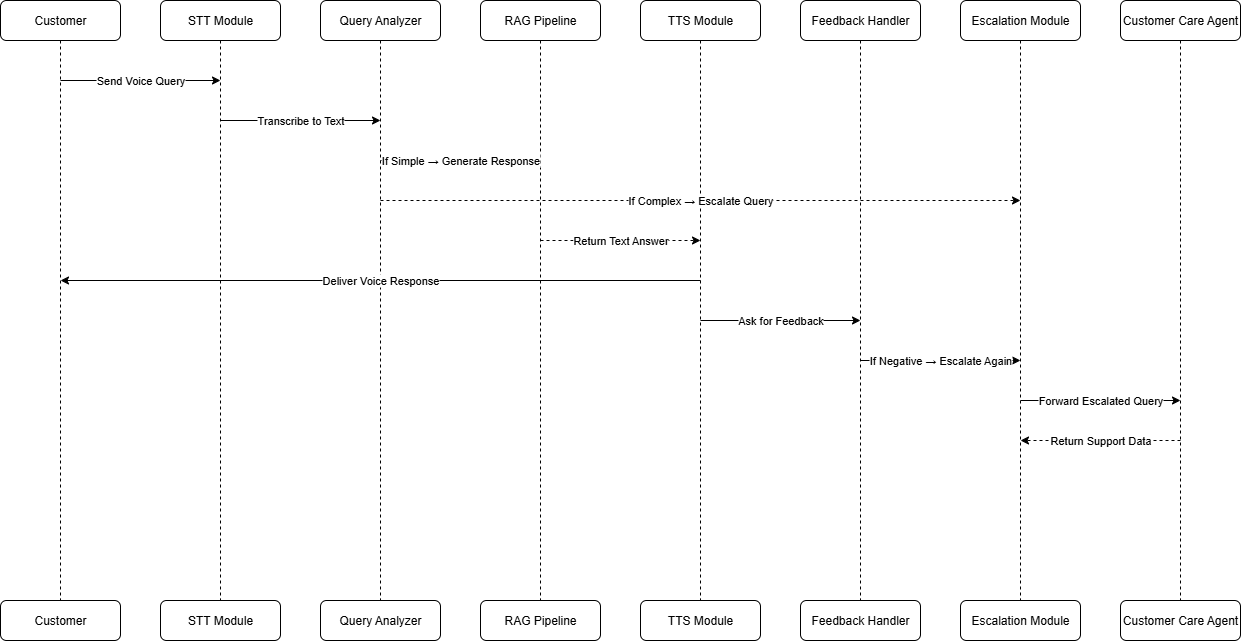

The diagram above was exported from draw.io. Its source (the exported page's mxGraphModel, read from the mxfile embedded in the PNG):
<mxGraphModel dx="2538" dy="1031" grid="1" gridSize="10" guides="1" tooltips="1" connect="1" arrows="1" fold="1" page="1" pageScale="1" pageWidth="827" pageHeight="1169" math="0" shadow="0">
  <root>
    <mxCell id="0" />
    <mxCell id="1" parent="0" />
    <mxCell id="ztGP2tPQVC6NdNiq3gIM-155" value="Customer" style="rounded=1;whiteSpace=wrap;html=1;fillColor=none;strokeColor=default;" vertex="1" parent="1">
      <mxGeometry x="450" y="1090" width="120" height="40" as="geometry" />
    </mxCell>
    <mxCell id="ztGP2tPQVC6NdNiq3gIM-156" value="STT Module" style="rounded=1;whiteSpace=wrap;html=1;fillColor=none;strokeColor=default;" vertex="1" parent="1">
      <mxGeometry x="610" y="1090" width="120" height="40" as="geometry" />
    </mxCell>
    <mxCell id="ztGP2tPQVC6NdNiq3gIM-157" value="Query Analyzer" style="rounded=1;whiteSpace=wrap;html=1;fillColor=none;strokeColor=default;" vertex="1" parent="1">
      <mxGeometry x="770" y="1090" width="120" height="40" as="geometry" />
    </mxCell>
    <mxCell id="ztGP2tPQVC6NdNiq3gIM-158" value="RAG Pipeline" style="rounded=1;whiteSpace=wrap;html=1;fillColor=none;strokeColor=default;" vertex="1" parent="1">
      <mxGeometry x="930" y="1090" width="120" height="40" as="geometry" />
    </mxCell>
    <mxCell id="ztGP2tPQVC6NdNiq3gIM-159" value="TTS Module" style="rounded=1;whiteSpace=wrap;html=1;fillColor=none;strokeColor=default;" vertex="1" parent="1">
      <mxGeometry x="1090" y="1090" width="120" height="40" as="geometry" />
    </mxCell>
    <mxCell id="ztGP2tPQVC6NdNiq3gIM-160" value="Feedback Handler" style="rounded=1;whiteSpace=wrap;html=1;fillColor=none;strokeColor=default;" vertex="1" parent="1">
      <mxGeometry x="1250" y="1090" width="120" height="40" as="geometry" />
    </mxCell>
    <mxCell id="ztGP2tPQVC6NdNiq3gIM-161" value="Escalation Module" style="rounded=1;whiteSpace=wrap;html=1;fillColor=none;strokeColor=default;" vertex="1" parent="1">
      <mxGeometry x="1410" y="1090" width="120" height="40" as="geometry" />
    </mxCell>
    <mxCell id="ztGP2tPQVC6NdNiq3gIM-162" value="Customer Care Agent" style="rounded=1;whiteSpace=wrap;html=1;fillColor=none;strokeColor=default;" vertex="1" parent="1">
      <mxGeometry x="1570" y="1090" width="120" height="40" as="geometry" />
    </mxCell>
    <mxCell id="ztGP2tPQVC6NdNiq3gIM-163" value="" style="endArrow=none;html=1;rounded=0;dashed=1;" edge="1" parent="1" source="ztGP2tPQVC6NdNiq3gIM-155" target="ztGP2tPQVC6NdNiq3gIM-171">
      <mxGeometry width="50" height="50" relative="1" as="geometry">
        <mxPoint x="510" y="1710" as="sourcePoint" />
        <mxPoint x="510" y="1130" as="targetPoint" />
      </mxGeometry>
    </mxCell>
    <mxCell id="ztGP2tPQVC6NdNiq3gIM-164" value="" style="endArrow=none;html=1;rounded=0;dashed=1;" edge="1" parent="1" source="ztGP2tPQVC6NdNiq3gIM-156" target="ztGP2tPQVC6NdNiq3gIM-172">
      <mxGeometry width="50" height="50" relative="1" as="geometry">
        <mxPoint x="670" y="1710" as="sourcePoint" />
        <mxPoint x="670" y="1130" as="targetPoint" />
      </mxGeometry>
    </mxCell>
    <mxCell id="ztGP2tPQVC6NdNiq3gIM-165" value="" style="endArrow=none;html=1;rounded=0;dashed=1;" edge="1" parent="1" source="ztGP2tPQVC6NdNiq3gIM-157" target="ztGP2tPQVC6NdNiq3gIM-173">
      <mxGeometry width="50" height="50" relative="1" as="geometry">
        <mxPoint x="830" y="1710" as="sourcePoint" />
        <mxPoint x="830" y="1130" as="targetPoint" />
      </mxGeometry>
    </mxCell>
    <mxCell id="ztGP2tPQVC6NdNiq3gIM-166" value="" style="endArrow=none;html=1;rounded=0;dashed=1;" edge="1" parent="1" source="ztGP2tPQVC6NdNiq3gIM-158" target="ztGP2tPQVC6NdNiq3gIM-174">
      <mxGeometry width="50" height="50" relative="1" as="geometry">
        <mxPoint x="990" y="1710" as="sourcePoint" />
        <mxPoint x="990" y="1130" as="targetPoint" />
      </mxGeometry>
    </mxCell>
    <mxCell id="ztGP2tPQVC6NdNiq3gIM-167" value="" style="endArrow=none;html=1;rounded=0;dashed=1;" edge="1" parent="1" source="ztGP2tPQVC6NdNiq3gIM-159" target="ztGP2tPQVC6NdNiq3gIM-175">
      <mxGeometry width="50" height="50" relative="1" as="geometry">
        <mxPoint x="1150" y="1710" as="sourcePoint" />
        <mxPoint x="1150" y="1130" as="targetPoint" />
      </mxGeometry>
    </mxCell>
    <mxCell id="ztGP2tPQVC6NdNiq3gIM-168" value="" style="endArrow=none;html=1;rounded=0;dashed=1;" edge="1" parent="1" source="ztGP2tPQVC6NdNiq3gIM-160" target="ztGP2tPQVC6NdNiq3gIM-176">
      <mxGeometry width="50" height="50" relative="1" as="geometry">
        <mxPoint x="1310" y="1710" as="sourcePoint" />
        <mxPoint x="1310" y="1130" as="targetPoint" />
      </mxGeometry>
    </mxCell>
    <mxCell id="ztGP2tPQVC6NdNiq3gIM-169" value="" style="endArrow=none;html=1;rounded=0;dashed=1;" edge="1" parent="1" source="ztGP2tPQVC6NdNiq3gIM-161" target="ztGP2tPQVC6NdNiq3gIM-177">
      <mxGeometry width="50" height="50" relative="1" as="geometry">
        <mxPoint x="1470" y="1710" as="sourcePoint" />
        <mxPoint x="1470" y="1130" as="targetPoint" />
      </mxGeometry>
    </mxCell>
    <mxCell id="ztGP2tPQVC6NdNiq3gIM-170" value="" style="endArrow=none;html=1;rounded=0;dashed=1;" edge="1" parent="1" source="ztGP2tPQVC6NdNiq3gIM-162" target="ztGP2tPQVC6NdNiq3gIM-178">
      <mxGeometry width="50" height="50" relative="1" as="geometry">
        <mxPoint x="1630" y="1710" as="sourcePoint" />
        <mxPoint x="1630" y="1130" as="targetPoint" />
      </mxGeometry>
    </mxCell>
    <mxCell id="ztGP2tPQVC6NdNiq3gIM-171" value="Customer" style="rounded=1;whiteSpace=wrap;html=1;fillColor=none;strokeColor=default;" vertex="1" parent="1">
      <mxGeometry x="450" y="1690" width="120" height="40" as="geometry" />
    </mxCell>
    <mxCell id="ztGP2tPQVC6NdNiq3gIM-172" value="STT Module" style="rounded=1;whiteSpace=wrap;html=1;fillColor=none;strokeColor=default;" vertex="1" parent="1">
      <mxGeometry x="610" y="1690" width="120" height="40" as="geometry" />
    </mxCell>
    <mxCell id="ztGP2tPQVC6NdNiq3gIM-173" value="Query Analyzer" style="rounded=1;whiteSpace=wrap;html=1;fillColor=none;strokeColor=default;" vertex="1" parent="1">
      <mxGeometry x="770" y="1690" width="120" height="40" as="geometry" />
    </mxCell>
    <mxCell id="ztGP2tPQVC6NdNiq3gIM-174" value="RAG Pipeline" style="rounded=1;whiteSpace=wrap;html=1;fillColor=none;strokeColor=default;" vertex="1" parent="1">
      <mxGeometry x="930" y="1690" width="120" height="40" as="geometry" />
    </mxCell>
    <mxCell id="ztGP2tPQVC6NdNiq3gIM-175" value="TTS Module" style="rounded=1;whiteSpace=wrap;html=1;fillColor=none;strokeColor=default;" vertex="1" parent="1">
      <mxGeometry x="1090" y="1690" width="120" height="40" as="geometry" />
    </mxCell>
    <mxCell id="ztGP2tPQVC6NdNiq3gIM-176" value="Feedback Handler" style="rounded=1;whiteSpace=wrap;html=1;fillColor=none;strokeColor=default;" vertex="1" parent="1">
      <mxGeometry x="1250" y="1690" width="120" height="40" as="geometry" />
    </mxCell>
    <mxCell id="ztGP2tPQVC6NdNiq3gIM-177" value="Escalation Module" style="rounded=1;whiteSpace=wrap;html=1;fillColor=none;strokeColor=default;" vertex="1" parent="1">
      <mxGeometry x="1410" y="1690" width="120" height="40" as="geometry" />
    </mxCell>
    <mxCell id="ztGP2tPQVC6NdNiq3gIM-178" value="Customer Care Agent" style="rounded=1;whiteSpace=wrap;html=1;fillColor=none;strokeColor=default;" vertex="1" parent="1">
      <mxGeometry x="1570" y="1690" width="120" height="40" as="geometry" />
    </mxCell>
    <mxCell id="ztGP2tPQVC6NdNiq3gIM-179" value="Send Voice Query" style="endArrow=classic;html=1;rounded=0;entryX=0;entryY=0.5;entryDx=0;entryDy=0;" edge="1" parent="1">
      <mxGeometry width="50" height="50" relative="1" as="geometry">
        <mxPoint x="510" y="1170" as="sourcePoint" />
        <mxPoint x="670" y="1170" as="targetPoint" />
      </mxGeometry>
    </mxCell>
    <mxCell id="ztGP2tPQVC6NdNiq3gIM-180" value="Transcribe to Text" style="endArrow=classic;html=1;rounded=0;" edge="1" parent="1">
      <mxGeometry width="50" height="50" relative="1" as="geometry">
        <mxPoint x="670" y="1210" as="sourcePoint" />
        <mxPoint x="830" y="1210" as="targetPoint" />
      </mxGeometry>
    </mxCell>
    <mxCell id="ztGP2tPQVC6NdNiq3gIM-181" value="If Simple → Generate Response" style="endArrow=classic;html=1;rounded=0;" edge="1" parent="1">
      <mxGeometry width="50" height="50" relative="1" as="geometry">
        <mxPoint x="830" y="1250" as="sourcePoint" />
        <mxPoint x="990" y="1250" as="targetPoint" />
      </mxGeometry>
    </mxCell>
    <mxCell id="ztGP2tPQVC6NdNiq3gIM-182" value="If Complex → Escalate Query" style="endArrow=classic;html=1;rounded=0;dashed=1;" edge="1" parent="1">
      <mxGeometry width="50" height="50" relative="1" as="geometry">
        <mxPoint x="830" y="1290" as="sourcePoint" />
        <mxPoint x="1470" y="1290" as="targetPoint" />
      </mxGeometry>
    </mxCell>
    <mxCell id="ztGP2tPQVC6NdNiq3gIM-183" value="Return Text Answer" style="endArrow=classic;html=1;rounded=0;dashed=1;" edge="1" parent="1">
      <mxGeometry width="50" height="50" relative="1" as="geometry">
        <mxPoint x="990" y="1330" as="sourcePoint" />
        <mxPoint x="1150" y="1330" as="targetPoint" />
      </mxGeometry>
    </mxCell>
    <mxCell id="ztGP2tPQVC6NdNiq3gIM-184" value="Deliver Voice Response" style="endArrow=classic;html=1;rounded=0;" edge="1" parent="1">
      <mxGeometry width="50" height="50" relative="1" as="geometry">
        <mxPoint x="1150" y="1370" as="sourcePoint" />
        <mxPoint x="510" y="1370" as="targetPoint" />
      </mxGeometry>
    </mxCell>
    <mxCell id="ztGP2tPQVC6NdNiq3gIM-185" value="Ask for Feedback" style="endArrow=classic;html=1;rounded=0;" edge="1" parent="1">
      <mxGeometry width="50" height="50" relative="1" as="geometry">
        <mxPoint x="1150" y="1410" as="sourcePoint" />
        <mxPoint x="1310" y="1410" as="targetPoint" />
      </mxGeometry>
    </mxCell>
    <mxCell id="ztGP2tPQVC6NdNiq3gIM-186" value="If Negative → Escalate Again" style="endArrow=classic;html=1;rounded=0;" edge="1" parent="1">
      <mxGeometry width="50" height="50" relative="1" as="geometry">
        <mxPoint x="1310" y="1450" as="sourcePoint" />
        <mxPoint x="1470" y="1450" as="targetPoint" />
      </mxGeometry>
    </mxCell>
    <mxCell id="ztGP2tPQVC6NdNiq3gIM-187" value="Forward Escalated Query" style="endArrow=classic;html=1;rounded=0;" edge="1" parent="1">
      <mxGeometry width="50" height="50" relative="1" as="geometry">
        <mxPoint x="1470" y="1490" as="sourcePoint" />
        <mxPoint x="1630" y="1490" as="targetPoint" />
      </mxGeometry>
    </mxCell>
    <mxCell id="ztGP2tPQVC6NdNiq3gIM-188" value="Return Support Data" style="endArrow=classic;html=1;rounded=0;dashed=1;" edge="1" parent="1">
      <mxGeometry width="50" height="50" relative="1" as="geometry">
        <mxPoint x="1630" y="1530" as="sourcePoint" />
        <mxPoint x="1470" y="1530" as="targetPoint" />
      </mxGeometry>
    </mxCell>
  </root>
</mxGraphModel>